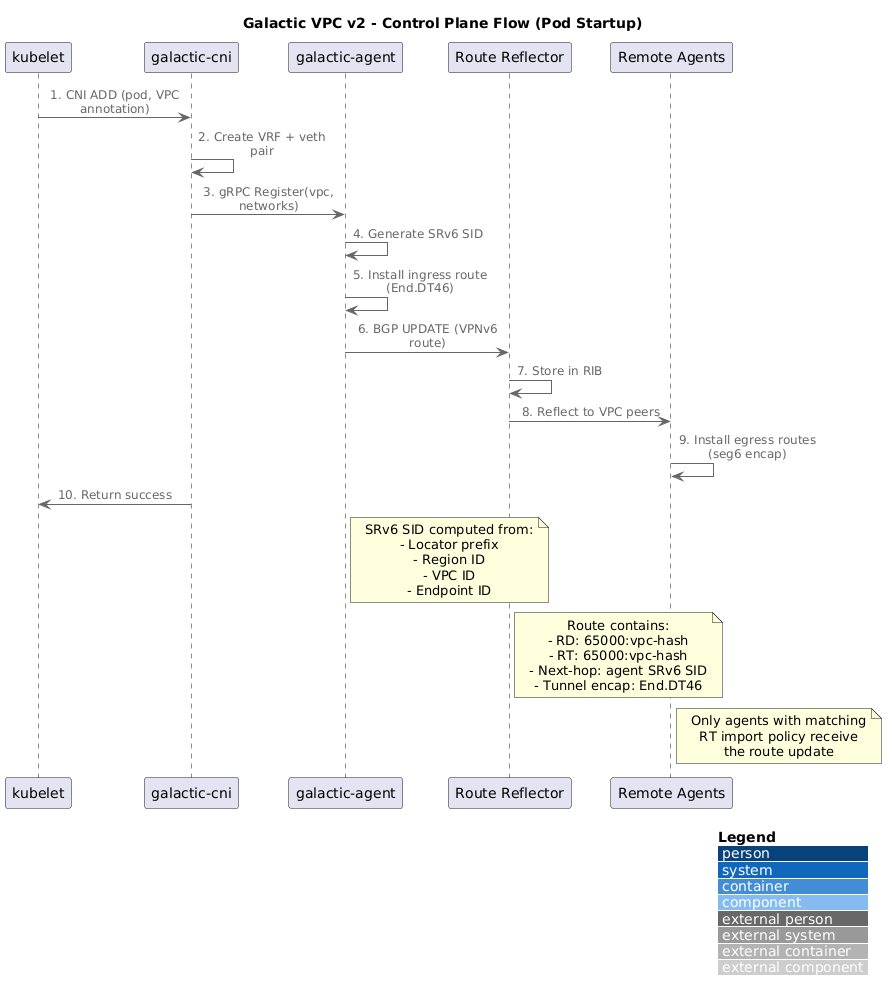

The diagram above was rendered by PlantUML. Its source (embedded in the PNG):
@startuml v2_control_flow
!include https://raw.githubusercontent.com/plantuml-stdlib/C4-PlantUML/master/C4_Dynamic.puml

LAYOUT_WITH_LEGEND()

title Galactic VPC v2 - Control Plane Flow (Pod Startup)

participant "kubelet" as kubelet
participant "galactic-cni" as cni
participant "galactic-agent" as agent
participant "Route Reflector" as rr
participant "Remote Agents" as remote

kubelet -> cni : 1. CNI ADD (pod, VPC annotation)
cni -> cni : 2. Create VRF + veth pair
cni -> agent : 3. gRPC Register(vpc, networks)
agent -> agent : 4. Generate SRv6 SID
agent -> agent : 5. Install ingress route (End.DT46)
agent -> rr : 6. BGP UPDATE (VPNv6 route)
rr -> rr : 7. Store in RIB
rr -> remote : 8. Reflect to VPC peers
remote -> remote : 9. Install egress routes (seg6 encap)
cni -> kubelet : 10. Return success

note right of agent
  SRv6 SID computed from:
  - Locator prefix
  - Region ID
  - VPC ID
  - Endpoint ID
end note

note right of rr
  Route contains:
  - RD: 65000:vpc-hash
  - RT: 65000:vpc-hash
  - Next-hop: agent SRv6 SID
  - Tunnel encap: End.DT46
end note

note right of remote
  Only agents with matching
  RT import policy receive
  the route update
end note

@enduml